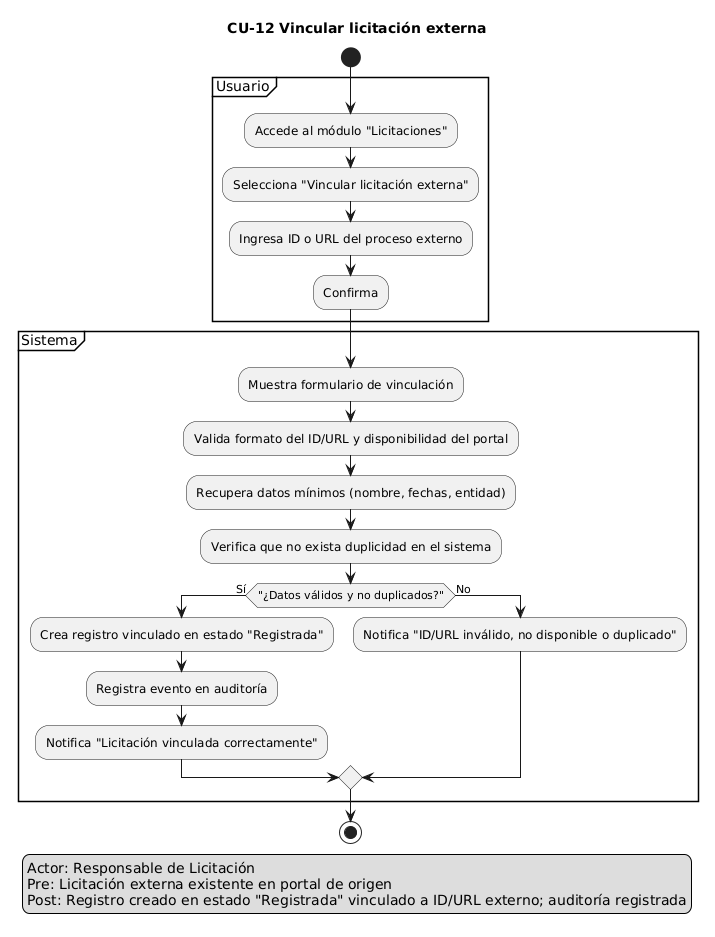

The diagram above was rendered by PlantUML. Its source (embedded in the PNG):
@startuml
title CU-12 Vincular licitación externa
skinparam shadowing false

start
legend left
Actor: Responsable de Licitación
Pre: Licitación externa existente en portal de origen
Post: Registro creado en estado "Registrada" vinculado a ID/URL externo; auditoría registrada
endlegend

partition "Usuario" {
  :Accede al módulo "Licitaciones";
  :Selecciona "Vincular licitación externa";
  :Ingresa ID o URL del proceso externo;
  :Confirma;
}
partition "Sistema" {
  :Muestra formulario de vinculación;
  :Valida formato del ID/URL y disponibilidad del portal;
  :Recupera datos mínimos (nombre, fechas, entidad);
  :Verifica que no exista duplicidad en el sistema;
  if ("¿Datos válidos y no duplicados?") then (Sí)
    :Crea registro vinculado en estado "Registrada";
    :Registra evento en auditoría;
    :Notifica "Licitación vinculada correctamente";
  else (No)
    :Notifica "ID/URL inválido, no disponible o duplicado";
  endif
}
stop
@enduml